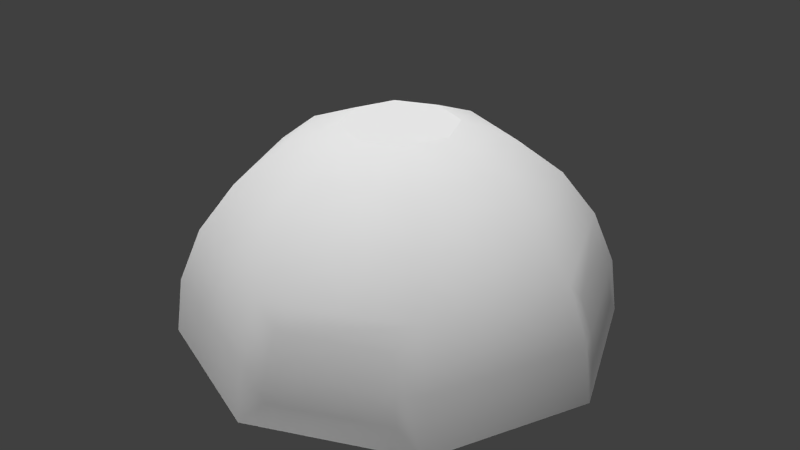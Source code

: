 # Source: village_house.blend  (saved by Blender 2.72.0; exported with 4.5.12 LTS)
import bpy
from mathutils import Matrix  # noqa: F401  (used for matrix-valued properties, if any)

bpy.ops.wm.read_factory_settings(use_empty=True)
scene = bpy.context.scene
scene.name = 'Scene'

# ---- collections
col_collection_1 = bpy.data.collections.new('Collection 1'); scene.collection.children.link(col_collection_1)

# ---- materials (node trees are filled in below, after node groups)
mat_villagehousematerial_mq = bpy.data.materials.new('VillageHouseMaterial_MQ')
mat_villagehousematerial_mq.alpha_threshold = 0.0
mat_villagehousematerial_mq.use_transparent_shadow = False
mat_villagehousematerial_mq.roughness = 0.5
mat_villagehousematerial_mq.specular_intensity = 0.25
mat_windowmaterial_mq = bpy.data.materials.new('WindowMaterial_MQ')
mat_windowmaterial_mq.alpha_threshold = 0.0
mat_windowmaterial_mq.use_transparent_shadow = False
mat_windowmaterial_mq.roughness = 0.5
mat_windowmaterial_mq.specular_intensity = 1.0

# ---- material node trees

# ---- world
world_world = bpy.data.worlds.new('World'); scene.world = world_world
world_world.color = (0.05088, 0.05088, 0.05088)
world_world.use_sun_shadow = False
world_world.sun_shadow_jitter_overblur = 0.0
world_world.cycles.sampling_method = 'MANUAL'
world_world.cycles.sample_map_resolution = 256

# ---- lights
light_point_002 = bpy.data.lights.new('Point.002', 'POINT')
light_point_002.transmission_factor = 0.0
light_point_002.energy = 100.0
light_point_002.shadow_buffer_clip_start = 0.5
light_point_002.shadow_soft_size = 0.1
light_point_002.shadow_maximum_resolution = 0.006
light_point_002.use_absolute_resolution = True
light_point_002.cycles.use_multiple_importance_sampling = False
light_point_001 = bpy.data.lights.new('Point.001', 'POINT')
light_point_001.transmission_factor = 0.0
light_point_001.energy = 100.0
light_point_001.shadow_buffer_clip_start = 0.5
light_point_001.shadow_soft_size = 0.1
light_point_001.shadow_maximum_resolution = 0.006
light_point_001.use_absolute_resolution = True
light_point_001.cycles.use_multiple_importance_sampling = False
light_hemi_001 = bpy.data.lights.new('Hemi.001', 'SUN')
light_hemi_001.transmission_factor = 0.0
light_hemi_001.angle = 0.1993
light_hemi_001.energy = 1.0
light_hemi_001.shadow_buffer_clip_start = 0.5
light_hemi_001.shadow_soft_size = 0.1
light_hemi_001.shadow_cascade_max_distance = 1000.0
light_hemi_001.cycles.use_multiple_importance_sampling = False
light_hemi = bpy.data.lights.new('Hemi', 'SUN')
light_hemi.transmission_factor = 0.0
light_hemi.angle = 0.1993
light_hemi.energy = 1.0
light_hemi.shadow_buffer_clip_start = 0.5
light_hemi.shadow_soft_size = 0.1
light_hemi.shadow_cascade_max_distance = 1000.0
light_hemi.cycles.use_multiple_importance_sampling = False
light_sun = bpy.data.lights.new('Sun', 'SUN')
light_sun.transmission_factor = 0.0
light_sun.angle = 0.1993
light_sun.energy = 1.0
light_sun.shadow_buffer_clip_start = 0.5
light_sun.shadow_soft_size = 0.1
light_sun.shadow_cascade_max_distance = 1000.0
light_sun.cycles.use_multiple_importance_sampling = False
light_point = bpy.data.lights.new('Point', 'POINT')
light_point.transmission_factor = 0.0
light_point.energy = 100.0
light_point.shadow_buffer_clip_start = 0.5
light_point.shadow_soft_size = 0.1
light_point.shadow_maximum_resolution = 0.006
light_point.use_absolute_resolution = True
light_point.cycles.use_multiple_importance_sampling = False

# ---- meshes
me_sphere_002 = bpy.data.meshes.new('Sphere.002')
me_sphere_002.from_pydata([(-0.2588, 0.0, 0.9659), (-0.5, 0.0, 0.866), (-0.7071, 0.0, 0.7071), (-0.866, 0.0, 0.5), (-0.9659, 0.0, 0.2588), (-1.0, 0.0, 7.55e-08), (-0.183, 0.183, 0.9659), (-0.3536, 0.3536, 0.866), (-0.5, 0.5, 0.7071), (-0.6124, 0.6124, 0.5), (-0.683, 0.683, 0.2588), (-0.7071, 0.7071, 7.55e-08), (-3.823e-07, 0.2588, 0.9659), (-3.972e-07, 0.5, 0.866), (-3.525e-07, 0.7071, 0.7071), (-4.121e-07, 0.866, 0.5), (-4.121e-07, 0.9659, 0.2588), (-4.121e-07, 1.0, 7.55e-08), (0.183, 0.183, 0.9659), (0.3536, 0.3536, 0.866), (0.5, 0.5, 0.7071), (0.6124, 0.6124, 0.5), (0.683, 0.683, 0.2588), (0.7071, 0.7071, 7.55e-08), (0.2588, 7.765e-09, 0.9659), (0.5, 7.765e-09, 0.866), (0.7071, -3.694e-08, 0.7071), (0.866, 2.267e-08, 0.5), (0.9659, 2.267e-08, 0.2588), (1.0, 2.267e-08, 7.55e-08), (0.183, -0.183, 0.9659), (0.3536, -0.3536, 0.866), (0.5, -0.5, 0.7071), (0.6124, -0.6124, 0.5), (0.683, -0.683, 0.2588), (0.7071, -0.7071, 7.55e-08), (-3.823e-07, -0.2588, 0.9659), (-3.972e-07, -0.5, 0.866), (-4.419e-07, -0.7071, 0.7071), (-4.121e-07, -0.866, 0.5), (-4.121e-07, -0.9659, 0.2588), (-4.121e-07, -1.0, 7.55e-08), (-0.183, -0.183, 0.9659), (-0.3536, -0.3536, 0.866), (-0.5, -0.5, 0.7071), (-0.6124, -0.6124, 0.5), (-0.683, -0.683, 0.2588), (-0.7071, -0.7071, 7.55e-08), (-0.866, -0.102, 0.398), (-0.9272, -0.1018, 0.2486), (-0.9439, -0.1011, 0.1085), (-0.5402, 0.6845, 0.398), (-0.5837, 0.7276, 0.2486), (-0.5959, 0.7389, 0.1085), (-0.102, 0.866, 0.398), (-0.1018, 0.9272, 0.2486), (-0.1011, 0.9439, 0.1085), (0.6845, 0.5402, 0.398), (0.7276, 0.5837, 0.2486), (0.7389, 0.5959, 0.1085), (0.866, 0.102, 0.398), (0.9272, 0.1018, 0.2486), (0.9439, 0.1011, 0.1085), (0.5402, -0.6845, 0.398), (0.5837, -0.7276, 0.2486), (0.5959, -0.7389, 0.1085), (0.102, -0.866, 0.398), (0.1018, -0.9272, 0.2486), (0.1011, -0.9439, 0.1085), (-0.6845, -0.5402, 0.398), (-0.7276, -0.5837, 0.2486), (-0.7389, -0.5959, 0.1085)], [], [(5, 4, 10, 11), (4, 3, 9, 10), (3, 2, 8, 9), (2, 1, 7, 8), (1, 0, 6, 7), (53, 52, 55, 56), (52, 51, 54, 55), (9, 8, 14, 15), (8, 7, 13, 14), (7, 6, 12, 13), (17, 16, 22, 23), (16, 15, 21, 22), (15, 14, 20, 21), (14, 13, 19, 20), (13, 12, 18, 19), (59, 58, 61, 62), (58, 57, 60, 61), (21, 20, 26, 27), (20, 19, 25, 26), (19, 18, 24, 25), (29, 28, 34, 35), (28, 27, 33, 34), (27, 26, 32, 33), (26, 25, 31, 32), (25, 24, 30, 31), (65, 64, 67, 68), (64, 63, 66, 67), (33, 32, 38, 39), (32, 31, 37, 38), (31, 30, 36, 37), (41, 40, 46, 47), (40, 39, 45, 46), (39, 38, 44, 45), (38, 37, 43, 44), (37, 36, 42, 43), (0, 42, 36, 30, 24, 18, 12, 6), (71, 70, 49, 50), (70, 69, 48, 49), (45, 44, 2, 3), (44, 43, 1, 2), (43, 42, 0, 1), (49, 48, 3, 4), (50, 49, 4, 5), (51, 52, 10, 9), (52, 53, 11, 10), (55, 54, 15, 16), (56, 55, 16, 17), (53, 56, 17, 11), (54, 51, 9, 15), (57, 58, 22, 21), (58, 59, 23, 22), (61, 60, 27, 28), (62, 61, 28, 29), (59, 62, 29, 23), (60, 57, 21, 27), (63, 64, 34, 33), (64, 65, 35, 34), (67, 66, 39, 40), (68, 67, 40, 41), (65, 68, 41, 35), (66, 63, 33, 39), (69, 70, 46, 45), (70, 71, 47, 46), (71, 50, 5, 47), (48, 69, 45, 3)])
me_sphere_002.polygons.foreach_set('use_smooth', [1, 1, 1, 1, 1, 1, 1, 1, 1, 1, 1, 1, 1, 1, 1, 1, 1, 1, 1, 1, 1, 1, 1, 1, 1, 1, 1, 1, 1, 1, 1, 1, 1, 1, 1, 0, 1, 1, 1, 1, 1, 1, 1, 1, 1, 1, 1, 1, 1, 1, 1, 1, 1, 1, 1, 1, 1, 1, 1, 1, 1, 1, 1, 1, 1])
me_sphere_002.polygons.foreach_set('material_index', [0, 0, 0, 0, 0, 1, 1, 0, 0, 0, 0, 0, 0, 0, 0, 1, 1, 0, 0, 0, 0, 0, 0, 0, 0, 1, 1, 0, 0, 0, 0, 0, 0, 0, 0, 0, 1, 1, 0, 0, 0, 0, 0, 0, 0, 0, 0, 0, 0, 0, 0, 0, 0, 0, 0, 0, 0, 0, 0, 0, 0, 0, 0, 0, 0])
_uv = me_sphere_002.uv_layers.new(name='UVMap')
_uv.uv.foreach_set('vector', [0.02194, 0.3015, 0.1413, 0.3592, 0.146, 0.6451, 0.02194, 0.708, 0.1413, 0.3592, 0.2281, 0.3963, 0.2345, 0.6096, 0.146, 0.6451, 0.2281, 0.3963, 0.3083, 0.4287, 0.3131, 0.5811, 0.2345, 0.6096, 0.3083, 0.4287, 0.3765, 0.4559, 0.3804, 0.5543, 0.3131, 0.5811, 0.3765, 0.4559, 0.4382, 0.4793, 0.4407, 0.5279, 0.3804, 0.5543, 0.00853, -0.001805, 0.00853, 0.4704, 0.9772, 0.4704, 0.9772, -0.001805, 0.00853, 0.4704, 0.00853, 0.9736, 0.9772, 0.9736, 0.9772, 0.4704, 0.2345, 0.6096, 0.3131, 0.5811, 0.4266, 0.6905, 0.3943, 0.7704, 0.3131, 0.5811, 0.3804, 0.5543, 0.4537, 0.6224, 0.4266, 0.6905, 0.3804, 0.5543, 0.4407, 0.5279, 0.4771, 0.5607, 0.4537, 0.6224, 0.2984, 0.9769, 0.3572, 0.8571, 0.6427, 0.8529, 0.7066, 0.978, 0.3572, 0.8571, 0.3943, 0.7704, 0.6072, 0.7643, 0.6427, 0.8529, 0.3943, 0.7704, 0.4266, 0.6905, 0.5789, 0.6858, 0.6072, 0.7643, 0.4266, 0.6905, 0.4537, 0.6224, 0.5521, 0.6185, 0.5789, 0.6858, 0.4537, 0.6224, 0.4771, 0.5607, 0.5257, 0.5582, 0.5521, 0.6185, 0.00853, -0.001805, 0.00853, 0.4704, 0.9772, 0.4704, 0.9772, -0.001805, 0.00853, 0.4704, 0.00853, 0.9736, 0.9772, 0.9736, 0.9772, 0.4704, 0.6072, 0.7643, 0.5789, 0.6858, 0.6883, 0.5725, 0.7683, 0.6049, 0.5789, 0.6858, 0.5521, 0.6185, 0.6202, 0.5453, 0.6883, 0.5725, 0.5521, 0.6185, 0.5257, 0.5582, 0.5585, 0.5219, 0.6202, 0.5453, 0.9737, 0.6996, 0.8549, 0.6421, 0.8506, 0.3568, 0.9743, 0.295, 0.8549, 0.6421, 0.7683, 0.6049, 0.7627, 0.3915, 0.8506, 0.3568, 0.7683, 0.6049, 0.6883, 0.5725, 0.6838, 0.42, 0.7627, 0.3915, 0.6883, 0.5725, 0.6202, 0.5453, 0.6164, 0.4469, 0.6838, 0.42, 0.6202, 0.5453, 0.5585, 0.5219, 0.5561, 0.4733, 0.6164, 0.4469, 0.00853, -0.001805, 0.00853, 0.4704, 0.9772, 0.4704, 0.9772, -0.001805, 0.00853, 0.4704, 0.00853, 0.9736, 0.9772, 0.9736, 0.9772, 0.4704, 0.7627, 0.3915, 0.6838, 0.42, 0.5702, 0.3108, 0.6024, 0.2311, 0.6838, 0.42, 0.6164, 0.4469, 0.5431, 0.3788, 0.5702, 0.3108, 0.6164, 0.4469, 0.5561, 0.4733, 0.5197, 0.4405, 0.5431, 0.3788, 0.7001, 0.02374, 0.6403, 0.1439, 0.3541, 0.1477, 0.29, 0.02202, 0.6403, 0.1439, 0.6024, 0.2311, 0.3896, 0.2366, 0.3541, 0.1477, 0.6024, 0.2311, 0.5702, 0.3108, 0.4179, 0.3153, 0.3896, 0.2366, 0.5702, 0.3108, 0.5431, 0.3788, 0.4447, 0.3826, 0.4179, 0.3153, 0.5431, 0.3788, 0.5197, 0.4405, 0.4711, 0.4429, 0.4447, 0.3826, 0.0, 0.5, 0.003507, -0.001991, 0.5, 0.0, 0.9937, 0.006256, 0.9931, 0.5035, 0.9995, 0.9893, 0.5, 1.0, 0.002957, 0.9951, 0.00853, -0.001805, 0.00853, 0.4704, 0.9772, 0.4704, 0.9772, -0.001805, 0.00853, 0.4704, 0.00853, 0.9736, 0.9772, 0.9736, 0.9772, 0.4704, 0.3896, 0.2366, 0.4179, 0.3153, 0.3083, 0.4287, 0.2281, 0.3963, 0.4179, 0.3153, 0.4447, 0.3826, 0.3765, 0.4559, 0.3083, 0.4287, 0.4447, 0.3826, 0.4711, 0.4429, 0.4382, 0.4793, 0.3765, 0.4559, 0.1619, 0.3193, 0.2191, 0.3491, 0.2281, 0.3963, 0.1413, 0.3592, 0.1089, 0.286, 0.1619, 0.3193, 0.1413, 0.3592, 0.02194, 0.3015, 0.2243, 0.6569, 0.1665, 0.6864, 0.146, 0.6451, 0.2345, 0.6096, 0.1665, 0.6864, 0.1133, 0.7202, 0.02194, 0.708, 0.146, 0.6451, 0.3173, 0.8362, 0.3471, 0.7794, 0.3943, 0.7704, 0.3572, 0.8571, 0.2832, 0.8897, 0.3173, 0.8362, 0.3572, 0.8571, 0.2984, 0.9769, 0.1133, 0.7202, 0.2832, 0.8897, 0.2984, 0.9769, 0.02194, 0.708, 0.3471, 0.7794, 0.2243, 0.6569, 0.2345, 0.6096, 0.3943, 0.7704, 0.6545, 0.7745, 0.6841, 0.8321, 0.6427, 0.8529, 0.6072, 0.7643, 0.6841, 0.8321, 0.7187, 0.8859, 0.7066, 0.978, 0.6427, 0.8529, 0.8343, 0.6818, 0.7773, 0.6521, 0.7683, 0.6049, 0.8549, 0.6421, 0.8871, 0.715, 0.8343, 0.6818, 0.8549, 0.6421, 0.9737, 0.6996, 0.7187, 0.8859, 0.8871, 0.715, 0.9737, 0.6996, 0.7066, 0.978, 0.7773, 0.6521, 0.6545, 0.7745, 0.6072, 0.7643, 0.7683, 0.6049, 0.7731, 0.3444, 0.8304, 0.3158, 0.8506, 0.3568, 0.7627, 0.3915, 0.8304, 0.3158, 0.8835, 0.2823, 0.9743, 0.295, 0.8506, 0.3568, 0.6804, 0.165, 0.6498, 0.2222, 0.6024, 0.2311, 0.6403, 0.1439, 0.7148, 0.1115, 0.6804, 0.165, 0.6403, 0.1439, 0.7001, 0.02374, 0.8835, 0.2823, 0.7148, 0.1115, 0.7001, 0.02374, 0.9743, 0.295, 0.6498, 0.2222, 0.7731, 0.3444, 0.7627, 0.3915, 0.6024, 0.2311, 0.3422, 0.2263, 0.3125, 0.1686, 0.3541, 0.1477, 0.3896, 0.2366, 0.3125, 0.1686, 0.2779, 0.1145, 0.29, 0.02202, 0.3541, 0.1477, 0.2779, 0.1145, 0.1089, 0.286, 0.02194, 0.3015, 0.29, 0.02202, 0.2191, 0.3491, 0.3422, 0.2263, 0.3896, 0.2366, 0.2281, 0.3963])
me_sphere_002.materials.append(mat_villagehousematerial_mq)
me_sphere_002.materials.append(mat_windowmaterial_mq)
me_sphere_002.use_remesh_preserve_volume = False
me_sphere_002.use_remesh_preserve_attributes = False
me_sphere_002.use_mirror_vertex_groups = False
me_sphere_002.update()

# ---- objects
ob_sphere = bpy.data.objects.new('Sphere', me_sphere_002)
ob_point_002 = bpy.data.objects.new('Point.002', light_point_002)
ob_point_001 = bpy.data.objects.new('Point.001', light_point_001)
ob_hemi_001 = bpy.data.objects.new('Hemi.001', light_hemi_001)
ob_hemi = bpy.data.objects.new('Hemi', light_hemi)
ob_sun = bpy.data.objects.new('Sun', light_sun)
ob_point = bpy.data.objects.new('Point', light_point)

# ---- transforms, parenting, visibility, modifiers, constraints
ob_sphere.location = (0.07571, -0.05104, 0.2361)
ob_sphere.scale = (2.377, 2.377, 2.377)
ob_sphere.lineart.crease_threshold = 0.0
ob_point_002.location = (38.01, 0.7211, 1.127)
ob_point_002.rotation_euler = (0.0, -0.0, -3.274)
ob_point_002.lineart.crease_threshold = 0.0
ob_point_001.location = (10.35, 13.06, 1.127)
ob_point_001.rotation_euler = (0.0, -0.0, -3.274)
ob_point_001.lineart.crease_threshold = 0.0
ob_hemi_001.location = (0.641, -7.571, 8.21)
ob_hemi_001.rotation_euler = (-0.4644, -0.0, -3.274)
ob_hemi_001.lineart.crease_threshold = 0.0
ob_hemi.location = (-6.959, 6.205, 8.21)
ob_hemi.rotation_euler = (0.0, -0.0, -3.274)
ob_hemi.lineart.crease_threshold = 0.0
ob_sun.location = (0.2884, -6.691, 1.249)
ob_sun.rotation_euler = (0.0, -0.0, -3.274)
ob_sun.lineart.crease_threshold = 0.0
ob_point.location = (-5.355, 0.4586, 1.127)
ob_point.rotation_euler = (0.0, -0.0, -3.274)
ob_point.lineart.crease_threshold = 0.0

# ---- collection membership
col_collection_1.objects.link(ob_sphere)
col_collection_1.objects.link(ob_point_002)
col_collection_1.objects.link(ob_point_001)
col_collection_1.objects.link(ob_hemi_001)
col_collection_1.objects.link(ob_hemi)
col_collection_1.objects.link(ob_sun)
col_collection_1.objects.link(ob_point)

# ---- scene / render settings (as saved in the file)
scene.frame_start = 1; scene.frame_end = 250; scene.frame_set(1)
scene.render.engine = 'BLENDER_EEVEE_NEXT'
scene.render.resolution_percentage = 50
scene.render.dither_intensity = 0.0
scene.cycles.use_denoising = False
scene.cycles.samples = 10
scene.cycles.sampling_pattern = 'TABULATED_SOBOL'
scene.cycles.light_sampling_threshold = 0.0
scene.cycles.use_adaptive_sampling = False
scene.cycles.use_light_tree = False
scene.cycles.blur_glossy = 0.0
scene.cycles.pixel_filter_type = 'GAUSSIAN'
scene.cycles.sample_clamp_indirect = 0.0
scene.view_settings.view_transform = 'Standard'
bpy.context.view_layer.update()

# ---- added for rendering (the .blend has no active camera): camera
cam_auto = bpy.data.cameras.new('AutoCamera')
cam_auto.lens = 50.0
cam_auto.sensor_width = 36.0
cam_auto.clip_end = 1000.0
ob_auto_camera = bpy.data.objects.new('AutoCamera', cam_auto)
scene.collection.objects.link(ob_auto_camera)
ob_auto_camera.location = (6.64971, -7.93984, 6.64346)
ob_auto_camera.rotation_euler = (1.09748, -7.21219e-08, 0.694738)
scene.camera = ob_auto_camera
bpy.context.view_layer.update()
